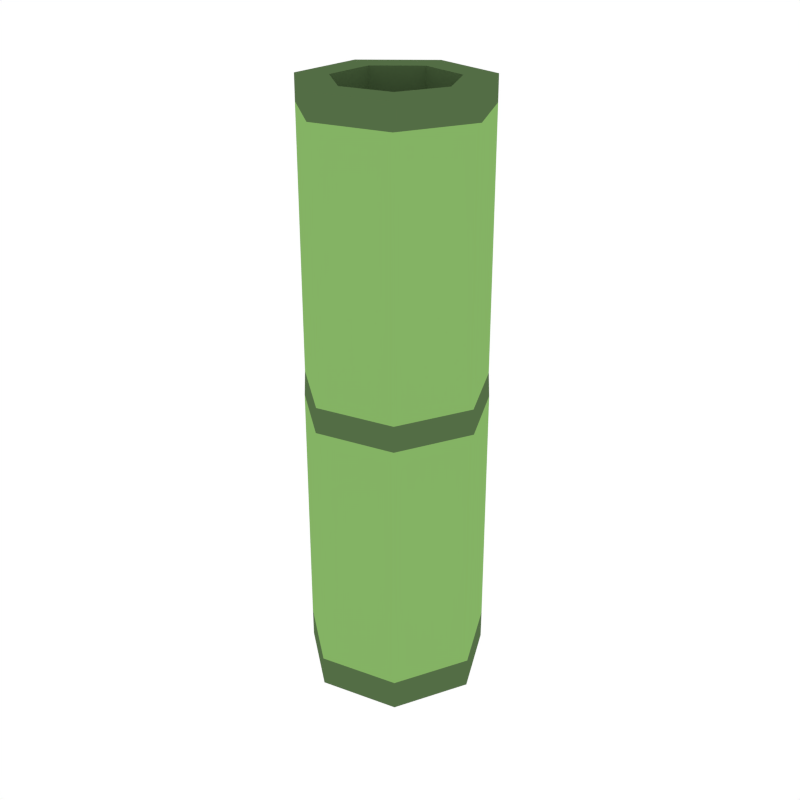# Source: Bamboo_Crop.blend  (saved by Blender 2.79.0; exported with 4.5.12 LTS)
import bpy
from mathutils import Matrix  # noqa: F401  (used for matrix-valued properties, if any)

bpy.ops.wm.read_factory_settings(use_empty=True)
scene = bpy.context.scene
scene.name = 'Scene'

# ---- collections
col_collection_1 = bpy.data.collections.new('Collection 1'); scene.collection.children.link(col_collection_1)

# ---- materials (node trees are filled in below, after node groups)
mat_green = bpy.data.materials.new('Green')
mat_green.alpha_threshold = 0.0
mat_green.diffuse_color = (0.2316, 0.448, 0.1265, 1.0)
mat_green.roughness = 0.5
mat_darkgreen2 = bpy.data.materials.new('DarkGreen2')
mat_darkgreen2.alpha_threshold = 0.0
mat_darkgreen2.diffuse_color = (0.08744, 0.1523, 0.05986, 1.0)
mat_darkgreen2.roughness = 0.5

# ---- material node trees

# ---- world
world_world = bpy.data.worlds.new('World'); scene.world = world_world
world_world.color = (1.0, 1.0, 1.0)
world_world.use_sun_shadow = False
world_world.sun_shadow_jitter_overblur = 0.0
world_world.cycles.sampling_method = 'NONE'
world_world.cycles.sample_map_resolution = 256

# ---- meshes
me_cylinder_007 = bpy.data.meshes.new('Cylinder.007')
me_cylinder_007.from_pydata([(0.05092, -4.178e-09, -0.1477), (0.03175, -0.03981, -0.1477), (-0.01133, -0.04964, -0.1477), (-0.04588, -0.02209, -0.1477), (-0.04588, 0.02209, -0.1477), (-0.01133, 0.04964, -0.1477), (0.03175, 0.03981, -0.1477), (0.04856, -3.994e-09, 0.1616), (0.03028, -0.03796, 0.1616), (-0.01081, -0.04734, 0.1616), (-0.04375, -0.02107, 0.1616), (-0.04375, 0.02107, 0.1616), (-0.01081, 0.04734, 0.1616), (0.03028, 0.03796, 0.1616), (0.03035, -0.03806, 0.1484), (-0.01083, -0.04746, 0.1484), (-0.04386, -0.02112, 0.1484), (-0.04386, 0.02112, 0.1484), (-0.01083, 0.04746, 0.1484), (0.03035, 0.03806, 0.1484), (0.04869, -4.004e-09, 0.1484), (0.05092, -4.178e-09, -0.1648), (0.03175, -0.03981, -0.1648), (-0.01133, -0.04964, -0.1648), (-0.04588, -0.02209, -0.1648), (-0.04588, 0.02209, -0.1648), (-0.01133, 0.04964, -0.1648), (0.03175, 0.03981, -0.1648), (0.03163, -1.997e-09, 0.1616), (0.01972, -0.02473, 0.1616), (-0.007039, -0.03084, 0.1616), (-0.0285, -0.01372, 0.1616), (-0.0285, 0.01372, 0.1616), (-0.007039, 0.03084, 0.1616), (0.01972, 0.02473, 0.1616), (0.03163, -1.997e-09, -0.09516), (0.01972, -0.02473, -0.09516), (-0.007039, -0.03084, -0.09516), (-0.0285, -0.01372, -0.09516), (-0.0285, 0.01372, -0.09516), (-0.007039, 0.03084, -0.09516), (0.01972, 0.02473, -0.09516), (0.03082, -0.03865, 0.008525), (0.03128, -0.03923, -0.005299), (-0.011, -0.04819, 0.008525), (-0.01116, -0.04892, -0.005299), (-0.04453, -0.02145, 0.008525), (-0.04521, -0.02177, -0.005299), (-0.04453, 0.02145, 0.008525), (-0.04521, 0.02177, -0.005299), (-0.011, 0.04819, 0.008525), (-0.01116, 0.04892, -0.005299), (0.03082, 0.03865, 0.008525), (0.03128, 0.03923, -0.005299), (0.05017, -4.12e-09, -0.005299), (0.04943, -4.062e-09, 0.008525)], [], [(5, 6, 27, 26), (19, 13, 7, 20), (18, 12, 13, 19), (17, 11, 12, 18), (16, 10, 11, 17), (15, 9, 10, 16), (14, 8, 9, 15), (20, 7, 8, 14), (55, 20, 14, 42), (42, 14, 15, 44), (44, 15, 16, 46), (46, 16, 17, 48), (48, 17, 18, 50), (50, 18, 19, 52), (52, 19, 20, 55), (21, 22, 23, 24, 25, 26, 27), (3, 4, 25, 24), (6, 0, 21, 27), (1, 2, 23, 22), (4, 5, 26, 25), (0, 1, 22, 21), (2, 3, 24, 23), (12, 11, 32, 33), (7, 13, 34, 28), (9, 8, 29, 30), (11, 10, 31, 32), (13, 12, 33, 34), (8, 7, 28, 29), (10, 9, 30, 31), (28, 34, 41, 35), (30, 29, 36, 37), (32, 31, 38, 39), (34, 33, 40, 41), (29, 28, 35, 36), (31, 30, 37, 38), (33, 32, 39, 40), (41, 40, 39, 38, 37, 36, 35), (6, 53, 54, 0), (53, 52, 55, 54), (5, 51, 53, 6), (51, 50, 52, 53), (4, 49, 51, 5), (49, 48, 50, 51), (3, 47, 49, 4), (47, 46, 48, 49), (2, 45, 47, 3), (45, 44, 46, 47), (1, 43, 45, 2), (43, 42, 44, 45), (0, 54, 43, 1), (54, 55, 42, 43)])
me_cylinder_007.polygons.foreach_set('material_index', [1, 1, 1, 1, 1, 1, 1, 1, 0, 0, 0, 0, 0, 0, 0, 1, 1, 1, 1, 1, 1, 1, 1, 1, 1, 1, 1, 1, 1, 1, 1, 1, 1, 1, 1, 1, 1, 0, 1, 0, 1, 0, 1, 0, 1, 0, 1, 0, 1, 0, 1])
me_cylinder_007.materials.append(mat_green)
me_cylinder_007.materials.append(mat_darkgreen2)
me_cylinder_007.use_remesh_preserve_volume = False
me_cylinder_007.use_remesh_preserve_attributes = False
me_cylinder_007.use_mirror_vertex_groups = False
me_cylinder_007.update()

# ---- objects
ob_bamboo_crop = bpy.data.objects.new('Bamboo_Crop', me_cylinder_007)

# ---- transforms, parenting, visibility, modifiers, constraints
ob_bamboo_crop.location = (0.0, 0.0, 0.0)
ob_bamboo_crop.lineart.crease_threshold = 0.0

# ---- collection membership
col_collection_1.objects.link(ob_bamboo_crop)

# ---- scene / render settings (as saved in the file)
scene.frame_start = 1; scene.frame_end = 250; scene.frame_set(0)
scene.render.engine = 'CYCLES'
scene.render.resolution_x = 1000
scene.render.resolution_y = 1000
scene.render.dither_intensity = 0.0
scene.cycles.samples = 200
scene.cycles.sampling_pattern = 'TABULATED_SOBOL'
scene.cycles.light_sampling_threshold = 0.0
scene.cycles.use_adaptive_sampling = False
scene.cycles.use_light_tree = False
scene.cycles.caustics_reflective = False
scene.cycles.caustics_refractive = False
scene.cycles.blur_glossy = 0.0
scene.cycles.max_bounces = 2
scene.cycles.pixel_filter_type = 'GAUSSIAN'
scene.cycles.sample_clamp_indirect = 0.0
scene.view_settings.view_transform = 'Standard'
bpy.context.view_layer.update()

# ---- added for rendering (the .blend has no active camera): camera
cam_auto = bpy.data.cameras.new('AutoCamera')
cam_auto.lens = 50.0
cam_auto.sensor_width = 36.0
cam_auto.clip_end = 1000.0
ob_auto_camera = bpy.data.objects.new('AutoCamera', cam_auto)
scene.collection.objects.link(ob_auto_camera)
ob_auto_camera.location = (0.330609, -0.393705, 0.260857)
ob_auto_camera.rotation_euler = (1.09748, -7.21219e-08, 0.694738)
scene.camera = ob_auto_camera
bpy.context.view_layer.update()
